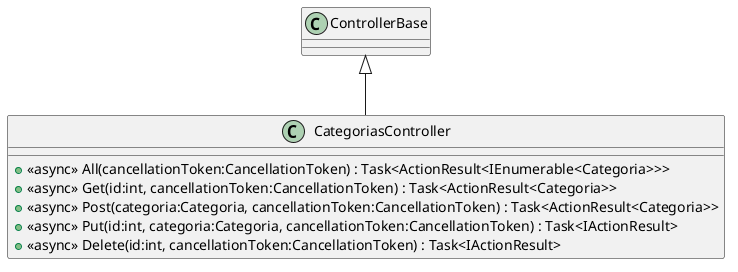

The diagram above was rendered by PlantUML. Its source (embedded in the PNG):
@startuml
class CategoriasController {
    + <<async>> All(cancellationToken:CancellationToken) : Task<ActionResult<IEnumerable<Categoria>>>
    + <<async>> Get(id:int, cancellationToken:CancellationToken) : Task<ActionResult<Categoria>>
    + <<async>> Post(categoria:Categoria, cancellationToken:CancellationToken) : Task<ActionResult<Categoria>>
    + <<async>> Put(id:int, categoria:Categoria, cancellationToken:CancellationToken) : Task<IActionResult>
    + <<async>> Delete(id:int, cancellationToken:CancellationToken) : Task<IActionResult>
}
ControllerBase <|-- CategoriasController
@enduml